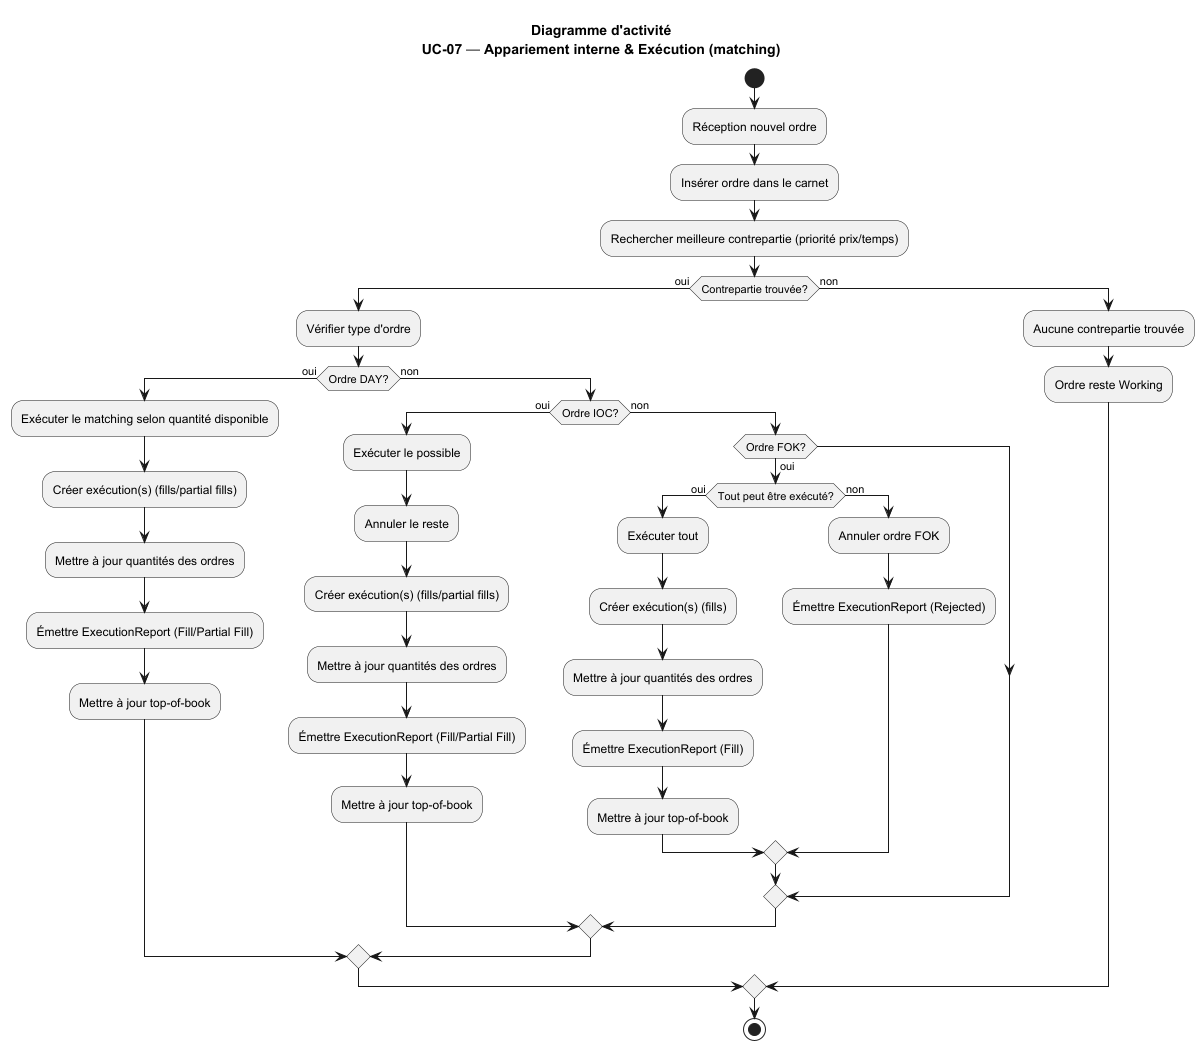

The diagram above was rendered by PlantUML. Its source (embedded in the PNG):
@startuml

title Diagramme d'activité\nUC-07 — Appariement interne & Exécution (matching)

start
:Réception nouvel ordre;
:Insérer ordre dans le carnet;
:Rechercher meilleure contrepartie (priorité prix/temps);
if (Contrepartie trouvée?) then (oui)
  :Vérifier type d'ordre;
  if (Ordre DAY?) then (oui)
    :Exécuter le matching selon quantité disponible;
    :Créer exécution(s) (fills/partial fills);
    :Mettre à jour quantités des ordres;
    :Émettre ExecutionReport (Fill/Partial Fill);
    :Mettre à jour top-of-book;
  else (non)
    if (Ordre IOC?) then (oui)
      :Exécuter le possible;
      :Annuler le reste;
      :Créer exécution(s) (fills/partial fills);
      :Mettre à jour quantités des ordres;
      :Émettre ExecutionReport (Fill/Partial Fill);
      :Mettre à jour top-of-book;
    else (non)
      if (Ordre FOK?) then (oui)
        if (Tout peut être exécuté?) then (oui)
          :Exécuter tout;
          :Créer exécution(s) (fills);
          :Mettre à jour quantités des ordres;
          :Émettre ExecutionReport (Fill);
          :Mettre à jour top-of-book;
        else (non)
          :Annuler ordre FOK;
          :Émettre ExecutionReport (Rejected);
        endif
      endif
    endif
  endif
else (non)
  :Aucune contrepartie trouvée;
  :Ordre reste Working;
endif
stop
@enduml